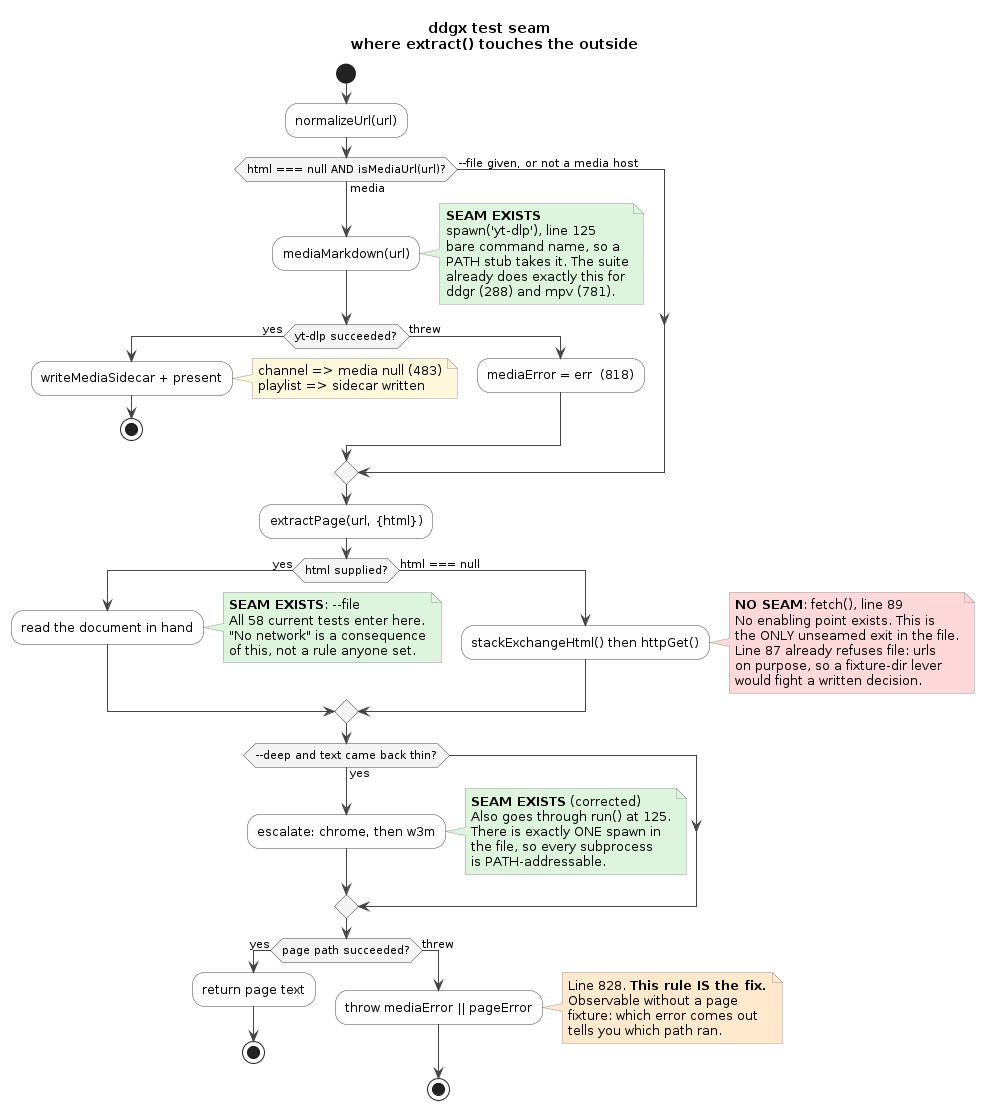

The diagram above was rendered by PlantUML. Its source (embedded in the PNG):
@startuml
' Round 1: where extract() touches the outside world, and which of those
' boundaries the bats suite can already control.
title ddgx test seam \n where extract() touches the outside

skinparam defaultFontName DejaVu Sans
skinparam shadowing false
skinparam ArrowColor #444444
skinparam ActivityBorderColor #444444
skinparam ActivityBackgroundColor #FEFEFE
skinparam ActivityDiamondBackgroundColor #F4F4F4
skinparam NoteBorderColor #999999
skinparam NoteBackgroundColor #FFF8DC

start
:normalizeUrl(url);

if (html === null AND isMediaUrl(url)?) then (media)
  :mediaMarkdown(url);
  note right #DDF5DD
    <b>SEAM EXISTS</b>
    spawn('yt-dlp'), line 125
    bare command name, so a
    PATH stub takes it. The suite
    already does exactly this for
    ddgr (288) and mpv (781).
  end note

  if (yt-dlp succeeded?) then (yes)
    :writeMediaSidecar + present;
    note right
      channel => media null (483)
      playlist => sidecar written
    end note
    stop
  else (threw)
    :mediaError = err  (818);
  endif
else (--file given, or not a media host)
endif

:extractPage(url, {html});

if (html supplied?) then (yes)
  :read the document in hand;
  note right #DDF5DD
    <b>SEAM EXISTS</b>: --file
    All 58 current tests enter here.
    "No network" is a consequence
    of this, not a rule anyone set.
  end note
else (html === null)
  :stackExchangeHtml() then httpGet();
  note right #FFD9D9
    <b>NO SEAM</b>: fetch(), line 89
    No enabling point exists. This is
    the ONLY unseamed exit in the file.
    Line 87 already refuses file: urls
    on purpose, so a fixture-dir lever
    would fight a written decision.
  end note
endif

if (--deep and text came back thin?) then (yes)
  :escalate: chrome, then w3m;
  note right #DDF5DD
    <b>SEAM EXISTS</b> (corrected)
    Also goes through run() at 125.
    There is exactly ONE spawn in
    the file, so every subprocess
    is PATH-addressable.
  end note
endif

if (page path succeeded?) then (yes)
  :return page text;
  stop
else (threw)
  :throw mediaError || pageError;
  note right #FFE9CC
    Line 828. <b>This rule IS the fix.</b>
    Observable without a page
    fixture: which error comes out
    tells you which path ran.
  end note
  stop
endif

@enduml